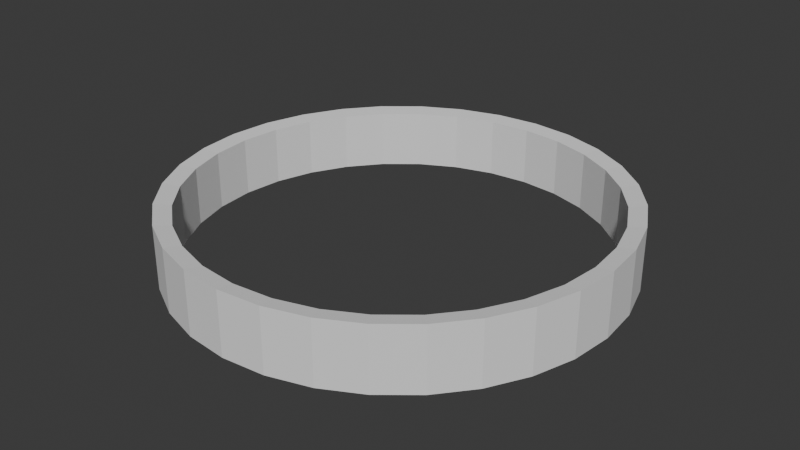 # Source: ring.blend  (saved by Blender 4.4.30; exported with 4.5.12 LTS)
import bpy
from mathutils import Matrix  # noqa: F401  (used for matrix-valued properties, if any)

bpy.ops.wm.read_factory_settings(use_empty=True)
scene = bpy.context.scene
scene.name = 'Scene'

# ---- collections
col_collection = bpy.data.collections.new('Collection'); scene.collection.children.link(col_collection)

# ---- world
world_world = bpy.data.worlds.new('World'); scene.world = world_world
world_world.use_nodes = True; world_world.node_tree.nodes.clear()
_N = world_world.node_tree.nodes; _L = world_world.node_tree.links
n0 = _N.new('ShaderNodeOutputWorld'); n0.name = 'World Output'; n0.location = (300, 300)
n1 = _N.new('ShaderNodeBackground'); n1.name = 'Background'; n1.location = (10, 300)
n1.inputs[0].default_value = (0.05088, 0.05088, 0.05088, 1.0)
_L.new(n1.outputs[0], n0.inputs[0])
n0.is_active_output = True
world_world.color = (0.05088, 0.05088, 0.05088)
world_world.sun_shadow_jitter_overblur = 0.0

# ---- meshes
me_x = bpy.data.meshes.new('円')
me_x.from_pydata([(0.0, 0.3543, -0.05055), (-0.06912, 0.3475, -0.05055), (-0.1356, 0.3273, -0.05055), (-0.1968, 0.2946, -0.05055), (-0.2505, 0.2505, -0.05055), (-0.2946, 0.1968, -0.05055), (-0.3273, 0.1356, -0.05055), (-0.3475, 0.06912, -0.05055), (-0.3543, -3.817e-09, -0.05055), (-0.3475, -0.06912, -0.05055), (-0.3273, -0.1356, -0.05055), (-0.2946, -0.1968, -0.05055), (-0.2505, -0.2505, -0.05055), (-0.1968, -0.2946, -0.05055), (-0.1356, -0.3273, -0.05055), (-0.06912, -0.3475, -0.05055), (0.0, -0.3543, -0.05055), (0.06912, -0.3475, -0.05055), (0.1356, -0.3273, -0.05055), (0.1968, -0.2946, -0.05055), (0.2505, -0.2505, -0.05055), (0.2946, -0.1968, -0.05055), (0.3273, -0.1356, -0.05055), (0.3475, -0.06912, -0.05055), (0.3543, -3.817e-09, -0.05055), (0.3475, 0.06912, -0.05055), (0.3273, 0.1356, -0.05055), (0.2946, 0.1968, -0.05055), (0.2505, 0.2505, -0.05055), (0.1968, 0.2946, -0.05055), (0.1356, 0.3273, -0.05055), (0.06912, 0.3475, -0.05055), (0.0, 0.3543, 0.05055), (-0.06912, 0.3475, 0.05055), (-0.1356, 0.3273, 0.05055), (-0.1968, 0.2946, 0.05055), (-0.2505, 0.2505, 0.05055), (-0.2946, 0.1968, 0.05055), (-0.3273, 0.1356, 0.05055), (-0.3475, 0.06912, 0.05055), (-0.3543, 3.817e-09, 0.05055), (-0.3475, -0.06912, 0.05055), (-0.3273, -0.1356, 0.05055), (-0.2946, -0.1968, 0.05055), (-0.2505, -0.2505, 0.05055), (-0.1968, -0.2946, 0.05055), (-0.1356, -0.3273, 0.05055), (-0.06912, -0.3475, 0.05055), (0.0, -0.3543, 0.05055), (0.06912, -0.3475, 0.05055), (0.1356, -0.3273, 0.05055), (0.1968, -0.2946, 0.05055), (0.2505, -0.2505, 0.05055), (0.2946, -0.1968, 0.05055), (0.3273, -0.1356, 0.05055), (0.3475, -0.06912, 0.05055), (0.3543, 3.817e-09, 0.05055), (0.3475, 0.06912, 0.05055), (0.3273, 0.1356, 0.05055), (0.2946, 0.1968, 0.05055), (0.2505, 0.2505, 0.05055), (0.1968, 0.2946, 0.05055), (0.1356, 0.3273, 0.05055), (0.06912, 0.3475, 0.05055), (-0.0748, 0.3761, -0.05471), (0.0, 0.3834, -0.05471), (-0.1467, 0.3542, -0.05471), (-0.213, 0.3188, -0.05471), (-0.2711, 0.2711, -0.05471), (-0.3188, 0.213, -0.05471), (-0.3542, 0.1467, -0.05471), (-0.3761, 0.0748, -0.05471), (-0.3834, -4.131e-09, -0.05471), (-0.3761, -0.0748, -0.05471), (-0.3542, -0.1467, -0.05471), (-0.3188, -0.213, -0.05471), (-0.2711, -0.2711, -0.05471), (-0.213, -0.3188, -0.05471), (-0.1467, -0.3542, -0.05471), (-0.0748, -0.3761, -0.05471), (0.0, -0.3834, -0.05471), (0.0748, -0.3761, -0.05471), (0.1467, -0.3542, -0.05471), (0.213, -0.3188, -0.05471), (0.2711, -0.2711, -0.05471), (0.3188, -0.213, -0.05471), (0.3542, -0.1467, -0.05471), (0.3761, -0.0748, -0.05471), (0.3834, -4.131e-09, -0.05471), (0.3761, 0.0748, -0.05471), (0.3542, 0.1467, -0.05471), (0.3188, 0.213, -0.05471), (0.2711, 0.2711, -0.05471), (0.213, 0.3188, -0.05471), (0.1467, 0.3542, -0.05471), (0.0748, 0.3761, -0.05471), (-0.0748, 0.3761, 0.05471), (0.0, 0.3834, 0.05471), (-0.1467, 0.3542, 0.05471), (-0.213, 0.3188, 0.05471), (-0.2711, 0.2711, 0.05471), (-0.3188, 0.213, 0.05471), (-0.3542, 0.1467, 0.05471), (-0.3761, 0.0748, 0.05471), (-0.3834, 4.131e-09, 0.05471), (-0.3761, -0.0748, 0.05471), (-0.3542, -0.1467, 0.05471), (-0.3188, -0.213, 0.05471), (-0.2711, -0.2711, 0.05471), (-0.213, -0.3188, 0.05471), (-0.1467, -0.3542, 0.05471), (-0.0748, -0.3761, 0.05471), (0.0, -0.3834, 0.05471), (0.0748, -0.3761, 0.05471), (0.1467, -0.3542, 0.05471), (0.213, -0.3188, 0.05471), (0.2711, -0.2711, 0.05471), (0.3188, -0.213, 0.05471), (0.3542, -0.1467, 0.05471), (0.3761, -0.0748, 0.05471), (0.3834, 4.131e-09, 0.05471), (0.3761, 0.0748, 0.05471), (0.3542, 0.1467, 0.05471), (0.3188, 0.213, 0.05471), (0.2711, 0.2711, 0.05471), (0.213, 0.3188, 0.05471), (0.1467, 0.3542, 0.05471), (0.0748, 0.3761, 0.05471)], [], [(45, 12, 13), (59, 26, 27), (46, 13, 14), (33, 0, 1), (60, 27, 28), (47, 14, 15), (34, 1, 2), (61, 28, 29), (48, 15, 16), (35, 2, 3), (62, 29, 30), (49, 16, 17), (36, 3, 4), (63, 30, 31), (50, 17, 18), (37, 4, 5), (32, 31, 0), (51, 18, 19), (38, 5, 6), (52, 19, 20), (39, 6, 7), (53, 20, 21), (40, 7, 8), (54, 21, 22), (41, 8, 9), (55, 22, 23), (42, 9, 10), (56, 23, 24), (43, 10, 11), (57, 24, 25), (44, 11, 12), (58, 25, 26), (76, 109, 77), (90, 123, 91), (77, 110, 78), (65, 96, 64), (91, 124, 92), (78, 111, 79), (64, 98, 66), (92, 125, 93), (79, 112, 80), (66, 99, 67), (93, 126, 94), (80, 113, 81), (67, 100, 68), (94, 127, 95), (81, 114, 82), (68, 101, 69), (95, 97, 65), (82, 115, 83), (69, 102, 70), (83, 116, 84), (70, 103, 71), (84, 117, 85), (71, 104, 72), (85, 118, 86), (72, 105, 73), (86, 119, 87), (73, 106, 74), (87, 120, 88), (74, 107, 75), (88, 121, 89), (75, 108, 76), (89, 122, 90), (39, 102, 38), (13, 76, 77), (39, 104, 103), (13, 78, 14), (41, 104, 40), (14, 79, 15), (42, 105, 41), (15, 80, 16), (42, 107, 106), (16, 81, 17), (43, 108, 107), (17, 82, 18), (45, 108, 44), (18, 83, 19), (46, 109, 45), (19, 84, 20), (47, 110, 46), (21, 84, 85), (47, 112, 111), (21, 86, 22), (49, 112, 48), (22, 87, 23), (50, 113, 49), (23, 88, 24), (50, 115, 114), (24, 89, 25), (51, 116, 115), (25, 90, 26), (53, 116, 52), (26, 91, 27), (0, 64, 1), (54, 117, 53), (27, 92, 28), (1, 66, 2), (55, 118, 54), (29, 92, 93), (2, 67, 3), (55, 120, 119), (29, 94, 30), (3, 68, 4), (57, 120, 56), (30, 95, 31), (5, 68, 69), (58, 121, 57), (31, 65, 0), (5, 70, 6), (58, 123, 122), (33, 97, 32), (6, 71, 7), (59, 124, 123), (34, 96, 33), (7, 72, 8), (61, 124, 60), (34, 99, 98), (8, 73, 9), (62, 125, 61), (35, 100, 99), (9, 74, 10), (63, 126, 62), (37, 100, 36), (10, 75, 11), (63, 97, 127), (38, 101, 37), (11, 76, 12), (45, 44, 12), (59, 58, 26), (46, 45, 13), (33, 32, 0), (60, 59, 27), (47, 46, 14), (34, 33, 1), (61, 60, 28), (48, 47, 15), (35, 34, 2), (62, 61, 29), (49, 48, 16), (36, 35, 3), (63, 62, 30), (50, 49, 17), (37, 36, 4), (32, 63, 31), (51, 50, 18), (38, 37, 5), (52, 51, 19), (39, 38, 6), (53, 52, 20), (40, 39, 7), (54, 53, 21), (41, 40, 8), (55, 54, 22), (42, 41, 9), (56, 55, 23), (43, 42, 10), (57, 56, 24), (44, 43, 11), (58, 57, 25), (76, 108, 109), (90, 122, 123), (77, 109, 110), (65, 97, 96), (91, 123, 124), (78, 110, 111), (64, 96, 98), (92, 124, 125), (79, 111, 112), (66, 98, 99), (93, 125, 126), (80, 112, 113), (67, 99, 100), (94, 126, 127), (81, 113, 114), (68, 100, 101), (95, 127, 97), (82, 114, 115), (69, 101, 102), (83, 115, 116), (70, 102, 103), (84, 116, 117), (71, 103, 104), (85, 117, 118), (72, 104, 105), (86, 118, 119), (73, 105, 106), (87, 119, 120), (74, 106, 107), (88, 120, 121), (75, 107, 108), (89, 121, 122), (39, 103, 102), (13, 12, 76), (39, 40, 104), (13, 77, 78), (41, 105, 104), (14, 78, 79), (42, 106, 105), (15, 79, 80), (42, 43, 107), (16, 80, 81), (43, 44, 108), (17, 81, 82), (45, 109, 108), (18, 82, 83), (46, 110, 109), (19, 83, 84), (47, 111, 110), (21, 20, 84), (47, 48, 112), (21, 85, 86), (49, 113, 112), (22, 86, 87), (50, 114, 113), (23, 87, 88), (50, 51, 115), (24, 88, 89), (51, 52, 116), (25, 89, 90), (53, 117, 116), (26, 90, 91), (0, 65, 64), (54, 118, 117), (27, 91, 92), (1, 64, 66), (55, 119, 118), (29, 28, 92), (2, 66, 67), (55, 56, 120), (29, 93, 94), (3, 67, 68), (57, 121, 120), (30, 94, 95), (5, 4, 68), (58, 122, 121), (31, 95, 65), (5, 69, 70), (58, 59, 123), (33, 96, 97), (6, 70, 71), (59, 60, 124), (34, 98, 96), (7, 71, 72), (61, 125, 124), (34, 35, 99), (8, 72, 73), (62, 126, 125), (35, 36, 100), (9, 73, 74), (63, 127, 126), (37, 101, 100), (10, 74, 75), (63, 32, 97), (38, 102, 101), (11, 75, 76)])
me_x.polygons.foreach_set('use_smooth', [True] * 256)
_k = set([(0, 1), (0, 31), (0, 32), (0, 65), (1, 2), (1, 33), (1, 64), (2, 3), (2, 34), (2, 66), (3, 4), (3, 35), (3, 67), (4, 5), (4, 36), (4, 68), (5, 6), (5, 37), (5, 69), (6, 7), (6, 38), (6, 70), (7, 8), (7, 39), (7, 71), (8, 9), (8, 40), (8, 72), (9, 10), (9, 41), (9, 73), (10, 11), (10, 42), (10, 74), (11, 12), (11, 43), (11, 75), (12, 13), (12, 44), (12, 76), (13, 14), (13, 45), (13, 77), (14, 15), (14, 46), (14, 78), (15, 16), (15, 47), (15, 79), (16, 17), (16, 48), (16, 80), (17, 18), (17, 49), (17, 81), (18, 19), (18, 50), (18, 82), (19, 20), (19, 51), (19, 83), (20, 21), (20, 52), (20, 84), (21, 22), (21, 53), (21, 85), (22, 23), (22, 54), (22, 86), (23, 24), (23, 55), (23, 87), (24, 25), (24, 56), (24, 88), (25, 26), (25, 57), (25, 89), (26, 27), (26, 58), (26, 90), (27, 28), (27, 59), (27, 91), (28, 29), (28, 60), (28, 92), (29, 30), (29, 61), (29, 93), (30, 31), (30, 62), (30, 94), (31, 63), (31, 95), (32, 33), (32, 63), (32, 97), (33, 34), (33, 96), (34, 35), (34, 98), (35, 36), (35, 99), (36, 37), (36, 100), (37, 38), (37, 101), (38, 39), (38, 102), (39, 40), (39, 103), (40, 41), (40, 104), (41, 42), (41, 105), (42, 43), (42, 106), (43, 44), (43, 107), (44, 45), (44, 108), (45, 46), (45, 109), (46, 47), (46, 110), (47, 48), (47, 111), (48, 49), (48, 112), (49, 50), (49, 113), (50, 51), (50, 114), (51, 52), (51, 115), (52, 53), (52, 116), (53, 54), (53, 117), (54, 55), (54, 118), (55, 56), (55, 119), (56, 57), (56, 120), (57, 58), (57, 121), (58, 59), (58, 122), (59, 60), (59, 123), (60, 61), (60, 124), (61, 62), (61, 125), (62, 63), (62, 126), (63, 127), (64, 65), (64, 66), (64, 96), (65, 95), (65, 97), (66, 67), (66, 98), (67, 68), (67, 99), (68, 69), (68, 100), (69, 70), (69, 101), (70, 71), (70, 102), (71, 72), (71, 103), (72, 73), (72, 104), (73, 74), (73, 105), (74, 75), (74, 106), (75, 76), (75, 107), (76, 77), (76, 108), (77, 78), (77, 109), (78, 79), (78, 110), (79, 80), (79, 111), (80, 81), (80, 112), (81, 82), (81, 113), (82, 83), (82, 114), (83, 84), (83, 115), (84, 85), (84, 116), (85, 86), (85, 117), (86, 87), (86, 118), (87, 88), (87, 119), (88, 89), (88, 120), (89, 90), (89, 121), (90, 91), (90, 122), (91, 92), (91, 123), (92, 93), (92, 124), (93, 94), (93, 125), (94, 95), (94, 126), (95, 127), (96, 97), (96, 98), (97, 127), (98, 99), (99, 100), (100, 101), (101, 102), (102, 103), (103, 104), (104, 105), (105, 106), (106, 107), (107, 108), (108, 109), (109, 110), (110, 111), (111, 112), (112, 113), (113, 114), (114, 115), (115, 116), (116, 117), (117, 118), (118, 119), (119, 120), (120, 121), (121, 122), (122, 123), (123, 124), (124, 125), (125, 126), (126, 127)])
me_x.attributes.new('sharp_edge', 'BOOLEAN', 'EDGE').data.foreach_set('value', [ (min(e.vertices), max(e.vertices)) in _k for e in me_x.edges])
_uv = me_x.uv_layers.new(name='UVMap')
_uv.uv.foreach_set('vector', [0.0, 0.0, 0.0, 0.0, 0.0, 0.0, 0.0, 0.0, 0.0, 0.0, 0.0, 0.0, 0.0, 0.0, 0.0, 0.0, 0.0, 0.0, 0.0, 0.0, 0.0, 0.0, 0.0, 0.0, 0.0, 0.0, 0.0, 0.0, 0.0, 0.0, 0.0, 0.0, 0.0, 0.0, 0.0, 0.0, 0.0, 0.0, 0.0, 0.0, 0.0, 0.0, 0.0, 0.0, 0.0, 0.0, 0.0, 0.0, 0.0, 0.0, 0.0, 0.0, 0.0, 0.0, 0.0, 0.0, 0.0, 0.0, 0.0, 0.0, 0.0, 0.0, 0.0, 0.0, 0.0, 0.0, 0.0, 0.0, 0.0, 0.0, 0.0, 0.0, 0.0, 0.0, 0.0, 0.0, 0.0, 0.0, 0.0, 0.0, 0.0, 0.0, 0.0, 0.0, 0.0, 0.0, 0.0, 0.0, 0.0, 0.0, 0.0, 0.0, 0.0, 0.0, 0.0, 0.0, 0.0, 0.0, 0.0, 0.0, 0.0, 0.0, 0.0, 0.0, 0.0, 0.0, 0.0, 0.0, 0.0, 0.0, 0.0, 0.0, 0.0, 0.0, 0.0, 0.0, 0.0, 0.0, 0.0, 0.0, 0.0, 0.0, 0.0, 0.0, 0.0, 0.0, 0.0, 0.0, 0.0, 0.0, 0.0, 0.0, 0.0, 0.0, 0.0, 0.0, 0.0, 0.0, 0.0, 0.0, 0.0, 0.0, 0.0, 0.0, 0.0, 0.0, 0.0, 0.0, 0.0, 0.0, 0.0, 0.0, 0.0, 0.0, 0.0, 0.0, 0.0, 0.0, 0.0, 0.0, 0.0, 0.0, 0.0, 0.0, 0.0, 0.0, 0.0, 0.0, 0.0, 0.0, 0.0, 0.0, 0.0, 0.0, 0.0, 0.0, 0.0, 0.0, 0.0, 0.0, 0.0, 0.0, 0.0, 0.0, 0.0, 0.0, 0.0, 0.0, 0.0, 0.0, 0.0, 0.0, 0.0, 0.0, 0.0, 0.0, 0.0, 0.0, 0.0, 0.0, 0.0, 0.0, 0.0, 0.0, 0.0, 0.0, 0.0, 0.0, 0.0, 0.0, 0.0, 0.0, 0.0, 0.0, 0.0, 0.0, 0.0, 0.0, 0.0, 0.0, 0.0, 0.0, 0.0, 0.0, 0.0, 0.0, 0.0, 0.0, 0.0, 0.0, 0.0, 0.0, 0.0, 0.0, 0.0, 0.0, 0.0, 0.0, 0.0, 0.0, 0.0, 0.0, 0.0, 0.0, 0.0, 0.0, 0.0, 0.0, 0.0, 0.0, 0.0, 0.0, 0.0, 0.0, 0.0, 0.0, 0.0, 0.0, 0.0, 0.0, 0.0, 0.0, 0.0, 0.0, 0.0, 0.0, 0.0, 0.0, 0.0, 0.0, 0.0, 0.0, 0.0, 0.0, 0.0, 0.0, 0.0, 0.0, 0.0, 0.0, 0.0, 0.0, 0.0, 0.0, 0.0, 0.0, 0.0, 0.0, 0.0, 0.0, 0.0, 0.0, 0.0, 0.0, 0.0, 0.0, 0.0, 0.0, 0.0, 0.0, 0.0, 0.0, 0.0, 0.0, 0.0, 0.0, 0.0, 0.0, 0.0, 0.0, 0.0, 0.0, 0.0, 0.0, 0.0, 0.0, 0.0, 0.0, 0.0, 0.0, 0.0, 0.0, 0.0, 0.0, 0.0, 0.0, 0.0, 0.0, 0.0, 0.0, 0.0, 0.0, 0.0, 0.0, 0.0, 0.0, 0.0, 0.0, 0.0, 0.0, 0.0, 0.0, 0.0, 0.0, 0.0, 0.0, 0.0, 0.0, 0.0, 0.0, 0.0, 0.0, 0.0, 0.0, 0.0, 0.0, 0.0, 0.0, 0.0, 0.0, 0.0, 0.0, 0.0, 0.0, 0.0, 0.0, 0.0, 0.0, 0.0, 0.0, 0.0, 0.0, 0.0, 0.0, 0.0, 0.0, 0.0, 0.0, 0.0, 0.0, 0.0, 0.0, 0.0, 0.0, 0.0, 0.0, 0.0, 0.0, 0.0, 0.0, 0.0, 0.0, 0.0, 0.0, 0.0, 0.0, 0.0, 0.0, 0.0, 0.0, 0.0, 0.0, 0.0, 0.0, 0.0, 0.0, 0.0, 0.0, 0.0, 0.0, 0.0, 0.0, 0.0, 0.0, 0.0, 0.0, 0.0, 0.0, 0.0, 0.0, 0.0, 0.0, 0.0, 0.0, 0.0, 0.0, 0.0, 0.0, 0.0, 0.0, 0.0, 0.0, 0.0, 0.0, 0.0, 0.0, 0.0, 0.0, 0.0, 0.0, 0.0, 0.0, 0.0, 0.0, 0.0, 0.0, 0.0, 0.0, 0.0, 0.0, 0.0, 0.0, 0.0, 0.0, 0.0, 0.0, 0.0, 0.0, 0.0, 0.0, 0.0, 0.0, 0.0, 0.0, 0.0, 0.0, 0.0, 0.0, 0.0, 0.0, 0.0, 0.0, 0.0, 0.0, 0.0, 0.0, 0.0, 0.0, 0.0, 0.0, 0.0, 0.0, 0.0, 0.0, 0.0, 0.0, 0.0, 0.0, 0.0, 0.0, 0.0, 0.0, 0.0, 0.0, 0.0, 0.0, 0.0, 0.0, 0.0, 0.0, 0.0, 0.0, 0.0, 0.0, 0.0, 0.0, 0.0, 0.0, 0.0, 0.0, 0.0, 0.0, 0.0, 0.0, 0.0, 0.0, 0.0, 0.0, 0.0, 0.0, 0.0, 0.0, 0.0, 0.0, 0.0, 0.0, 0.0, 0.0, 0.0, 0.0, 0.0, 0.0, 0.0, 0.0, 0.0, 0.0, 0.0, 0.0, 0.0, 0.0, 0.0, 0.0, 0.0, 0.0, 0.0, 0.0, 0.0, 0.0, 0.0, 0.0, 0.0, 0.0, 0.0, 0.0, 0.0, 0.0, 0.0, 0.0, 0.0, 0.0, 0.0, 0.0, 0.0, 0.0, 0.0, 0.0, 0.0, 0.0, 0.0, 0.0, 0.0, 0.0, 0.0, 0.0, 0.0, 0.0, 0.0, 0.0, 0.0, 0.0, 0.0, 0.0, 0.0, 0.0, 0.0, 0.0, 0.0, 0.0, 0.0, 0.0, 0.0, 0.0, 0.0, 0.0, 0.0, 0.0, 0.0, 0.0, 0.0, 0.0, 0.0, 0.0, 0.0, 0.0, 0.0, 0.0, 0.0, 0.0, 0.0, 0.0, 0.0, 0.0, 0.0, 0.0, 0.0, 0.0, 0.0, 0.0, 0.0, 0.0, 0.0, 0.0, 0.0, 0.0, 0.0, 0.0, 0.0, 0.0, 0.0, 0.0, 0.0, 0.0, 0.0, 0.0, 0.0, 0.0, 0.0, 0.0, 0.0, 0.0, 0.0, 0.0, 0.0, 0.0, 0.0, 0.0, 0.0, 0.0, 0.0, 0.0, 0.0, 0.0, 0.0, 0.0, 0.0, 0.0, 0.0, 0.0, 0.0, 0.0, 0.0, 0.0, 0.0, 0.0, 0.0, 0.0, 0.0, 0.0, 0.0, 0.0, 0.0, 0.0, 0.0, 0.0, 0.0, 0.0, 0.0, 0.0, 0.0, 0.0, 0.0, 0.0, 0.0, 0.0, 0.0, 0.0, 0.0, 0.0, 0.0, 0.0, 0.0, 0.0, 0.0, 0.0, 0.0, 0.0, 0.0, 0.0, 0.0, 0.0, 0.0, 0.0, 0.0, 0.0, 0.0, 0.0, 0.0, 0.0, 0.0, 0.0, 0.0, 0.0, 0.0, 0.0, 0.0, 0.0, 0.0, 0.0, 0.0, 0.0, 0.0, 0.0, 0.0, 0.0, 0.0, 0.0, 0.0, 0.0, 0.0, 0.0, 0.0, 0.0, 0.0, 0.0, 0.0, 0.0, 0.0, 0.0, 0.0, 0.0, 0.0, 0.0, 0.0, 0.0, 0.0, 0.0, 0.0, 0.0, 0.0, 0.0, 0.0, 0.0, 0.0, 0.0, 0.0, 0.0, 0.0, 0.0, 0.0, 0.0, 0.0, 0.0, 0.0, 0.0, 0.0, 0.0, 0.0, 0.0, 0.0, 0.0, 0.0, 0.0, 0.0, 0.0, 0.0, 0.0, 0.0, 0.0, 0.0, 0.0, 0.0, 0.0, 0.0, 0.0, 0.0, 0.0, 0.0, 0.0, 0.0, 0.0, 0.0, 0.0, 0.0, 0.0, 0.0, 0.0, 0.0, 0.0, 0.0, 0.0, 0.0, 0.0, 0.0, 0.0, 0.0, 0.0, 0.0, 0.0, 0.0, 0.0, 0.0, 0.0, 0.0, 0.0, 0.0, 0.0, 0.0, 0.0, 0.0, 0.0, 0.0, 0.0, 0.0, 0.0, 0.0, 0.0, 0.0, 0.0, 0.0, 0.0, 0.0, 0.0, 0.0, 0.0, 0.0, 0.0, 0.0, 0.0, 0.0, 0.0, 0.0, 0.0, 0.0, 0.0, 0.0, 0.0, 0.0, 0.0, 0.0, 0.0, 0.0, 0.0, 0.0, 0.0, 0.0, 0.0, 0.0, 0.0, 0.0, 0.0, 0.0, 0.0, 0.0, 0.0, 0.0, 0.0, 0.0, 0.0, 0.0, 0.0, 0.0, 0.0, 0.0, 0.0, 0.0, 0.0, 0.0, 0.0, 0.0, 0.0, 0.0, 0.0, 0.0, 0.0, 0.0, 0.0, 0.0, 0.0, 0.0, 0.0, 0.0, 0.0, 0.0, 0.0, 0.0, 0.0, 0.0, 0.0, 0.0, 0.0, 0.0, 0.0, 0.0, 0.0, 0.0, 0.0, 0.0, 0.0, 0.0, 0.0, 0.0, 0.0, 0.0, 0.0, 0.0, 0.0, 0.0, 0.0, 0.0, 0.0, 0.0, 0.0, 0.0, 0.0, 0.0, 0.0, 0.0, 0.0, 0.0, 0.0, 0.0, 0.0, 0.0, 0.0, 0.0, 0.0, 0.0, 0.0, 0.0, 0.0, 0.0, 0.0, 0.0, 0.0, 0.0, 0.0, 0.0, 0.0, 0.0, 0.0, 0.0, 0.0, 0.0, 0.0, 0.0, 0.0, 0.0, 0.0, 0.0, 0.0, 0.0, 0.0, 0.0, 0.0, 0.0, 0.0, 0.0, 0.0, 0.0, 0.0, 0.0, 0.0, 0.0, 0.0, 0.0, 0.0, 0.0, 0.0, 0.0, 0.0, 0.0, 0.0, 0.0, 0.0, 0.0, 0.0, 0.0, 0.0, 0.0, 0.0, 0.0, 0.0, 0.0, 0.0, 0.0, 0.0, 0.0, 0.0, 0.0, 0.0, 0.0, 0.0, 0.0, 0.0, 0.0, 0.0, 0.0, 0.0, 0.0, 0.0, 0.0, 0.0, 0.0, 0.0, 0.0, 0.0, 0.0, 0.0, 0.0, 0.0, 0.0, 0.0, 0.0, 0.0, 0.0, 0.0, 0.0, 0.0, 0.0, 0.0, 0.0, 0.0, 0.0, 0.0, 0.0, 0.0, 0.0, 0.0, 0.0, 0.0, 0.0, 0.0, 0.0, 0.0, 0.0, 0.0, 0.0, 0.0, 0.0, 0.0, 0.0, 0.0, 0.0, 0.0, 0.0, 0.0, 0.0, 0.0, 0.0, 0.0, 0.0, 0.0, 0.0, 0.0, 0.0, 0.0, 0.0, 0.0, 0.0, 0.0, 0.0, 0.0, 0.0, 0.0, 0.0, 0.0, 0.0, 0.0, 0.0, 0.0, 0.0, 0.0, 0.0, 0.0, 0.0, 0.0, 0.0, 0.0, 0.0, 0.0, 0.0, 0.0, 0.0, 0.0, 0.0, 0.0, 0.0, 0.0, 0.0, 0.0, 0.0, 0.0, 0.0, 0.0, 0.0, 0.0, 0.0, 0.0, 0.0, 0.0, 0.0, 0.0, 0.0, 0.0, 0.0, 0.0, 0.0, 0.0, 0.0, 0.0, 0.0, 0.0, 0.0, 0.0, 0.0, 0.0, 0.0, 0.0, 0.0, 0.0, 0.0, 0.0, 0.0, 0.0, 0.0, 0.0, 0.0, 0.0, 0.0, 0.0, 0.0, 0.0, 0.0, 0.0, 0.0, 0.0, 0.0, 0.0, 0.0, 0.0, 0.0, 0.0, 0.0, 0.0, 0.0, 0.0, 0.0, 0.0, 0.0, 0.0, 0.0, 0.0, 0.0, 0.0, 0.0, 0.0, 0.0, 0.0, 0.0, 0.0, 0.0, 0.0, 0.0, 0.0, 0.0, 0.0, 0.0, 0.0, 0.0, 0.0, 0.0, 0.0, 0.0, 0.0, 0.0, 0.0, 0.0, 0.0, 0.0, 0.0, 0.0, 0.0, 0.0, 0.0, 0.0, 0.0, 0.0, 0.0, 0.0, 0.0, 0.0, 0.0, 0.0, 0.0, 0.0, 0.0, 0.0, 0.0, 0.0, 0.0, 0.0, 0.0, 0.0, 0.0, 0.0, 0.0, 0.0, 0.0, 0.0, 0.0, 0.0, 0.0, 0.0, 0.0, 0.0, 0.0, 0.0, 0.0, 0.0, 0.0, 0.0, 0.0, 0.0, 0.0, 0.0, 0.0, 0.0, 0.0, 0.0, 0.0, 0.0, 0.0, 0.0, 0.0, 0.0, 0.0, 0.0, 0.0, 0.0, 0.0, 0.0, 0.0, 0.0, 0.0, 0.0, 0.0, 0.0, 0.0, 0.0, 0.0, 0.0, 0.0, 0.0, 0.0, 0.0, 0.0, 0.0, 0.0, 0.0, 0.0, 0.0, 0.0, 0.0, 0.0, 0.0, 0.0, 0.0, 0.0, 0.0, 0.0, 0.0, 0.0, 0.0, 0.0, 0.0, 0.0, 0.0, 0.0, 0.0, 0.0, 0.0, 0.0, 0.0, 0.0, 0.0, 0.0, 0.0, 0.0, 0.0, 0.0, 0.0, 0.0, 0.0, 0.0, 0.0, 0.0, 0.0, 0.0, 0.0, 0.0, 0.0, 0.0, 0.0, 0.0, 0.0, 0.0, 0.0, 0.0, 0.0, 0.0, 0.0, 0.0, 0.0, 0.0, 0.0, 0.0, 0.0, 0.0, 0.0, 0.0, 0.0, 0.0, 0.0, 0.0, 0.0, 0.0, 0.0, 0.0, 0.0, 0.0, 0.0, 0.0, 0.0, 0.0, 0.0, 0.0, 0.0, 0.0, 0.0, 0.0, 0.0, 0.0, 0.0, 0.0, 0.0, 0.0, 0.0, 0.0, 0.0, 0.0, 0.0, 0.0, 0.0, 0.0, 0.0, 0.0, 0.0, 0.0, 0.0, 0.0, 0.0, 0.0, 0.0, 0.0, 0.0, 0.0, 0.0, 0.0, 0.0, 0.0, 0.0, 0.0, 0.0, 0.0, 0.0, 0.0, 0.0, 0.0, 0.0, 0.0, 0.0, 0.0, 0.0, 0.0, 0.0, 0.0, 0.0, 0.0, 0.0, 0.0, 0.0, 0.0, 0.0, 0.0, 0.0, 0.0, 0.0, 0.0, 0.0, 0.0, 0.0, 0.0, 0.0, 0.0, 0.0, 0.0, 0.0, 0.0, 0.0, 0.0, 0.0, 0.0, 0.0, 0.0, 0.0, 0.0, 0.0, 0.0, 0.0, 0.0, 0.0, 0.0, 0.0, 0.0, 0.0, 0.0, 0.0, 0.0, 0.0, 0.0, 0.0, 0.0, 0.0, 0.0, 0.0, 0.0, 0.0, 0.0, 0.0, 0.0, 0.0, 0.0, 0.0, 0.0, 0.0, 0.0, 0.0, 0.0, 0.0, 0.0, 0.0, 0.0, 0.0, 0.0, 0.0, 0.0, 0.0, 0.0, 0.0, 0.0, 0.0, 0.0, 0.0, 0.0, 0.0, 0.0, 0.0, 0.0, 0.0, 0.0, 0.0, 0.0, 0.0, 0.0, 0.0, 0.0, 0.0, 0.0, 0.0, 0.0, 0.0, 0.0, 0.0, 0.0, 0.0, 0.0, 0.0, 0.0, 0.0, 0.0, 0.0, 0.0, 0.0, 0.0, 0.0, 0.0, 0.0, 0.0, 0.0, 0.0, 0.0, 0.0, 0.0, 0.0, 0.0, 0.0, 0.0, 0.0, 0.0, 0.0, 0.0, 0.0, 0.0, 0.0, 0.0, 0.0, 0.0, 0.0, 0.0, 0.0, 0.0, 0.0, 0.0, 0.0, 0.0, 0.0])
me_x.update()
me_x.normals_split_custom_set([tuple(v) for v in zip(*[iter([-0.6344, -0.773, 0.0, -0.6344, -0.773, 0.0, -0.6344, -0.773, 0.0, 0.8819, 0.4714, 0.0, 0.8819, 0.4714, 0.0, 0.8819, 0.4714, 0.0, -0.4714, -0.8819, 0.0, -0.4714, -0.8819, 0.0, -0.4714, -0.8819, 0.0, -0.09803, 0.9952, 0.0, -0.09803, 0.9952, 0.0, -0.09803, 0.9952, 0.0, 0.773, 0.6344, 0.0, 0.773, 0.6344, 0.0, 0.773, 0.6344, 0.0, -0.2903, -0.9569, 0.0, -0.2903, -0.9569, 0.0, -0.2903, -0.9569, 0.0, -0.2903, 0.9569, 0.0, -0.2903, 0.9569, 0.0, -0.2903, 0.9569, 0.0, 0.6344, 0.773, 0.0, 0.6344, 0.773, 0.0, 0.6344, 0.773, 0.0, -0.09803, -0.9952, 0.0, -0.09803, -0.9952, 0.0, -0.09803, -0.9952, 0.0, -0.4714, 0.8819, 0.0, -0.4714, 0.8819, 0.0, -0.4714, 0.8819, 0.0, 0.4714, 0.8819, 0.0, 0.4714, 0.8819, 0.0, 0.4714, 0.8819, 0.0, 0.09803, -0.9952, 0.0, 0.09803, -0.9952, 0.0, 0.09803, -0.9952, 0.0, -0.6344, 0.773, 0.0, -0.6344, 0.773, 0.0, -0.6344, 0.773, 0.0, 0.2903, 0.9569, 0.0, 0.2903, 0.9569, 0.0, 0.2903, 0.9569, 0.0, 0.2903, -0.9569, 0.0, 0.2903, -0.9569, 0.0, 0.2903, -0.9569, 0.0, -0.773, 0.6344, 0.0, -0.773, 0.6344, 0.0, -0.773, 0.6344, 0.0, 0.09803, 0.9952, 0.0, 0.09803, 0.9952, 0.0, 0.09803, 0.9952, 0.0, 0.4714, -0.8819, 0.0, 0.4714, -0.8819, 0.0, 0.4714, -0.8819, 0.0, -0.8819, 0.4714, 0.0, -0.8819, 0.4714, 0.0, -0.8819, 0.4714, 0.0, 0.6344, -0.773, 0.0, 0.6344, -0.773, 0.0, 0.6344, -0.773, 0.0, -0.9569, 0.2903, 0.0, -0.9569, 0.2903, 0.0, -0.9569, 0.2903, 0.0, 0.773, -0.6344, 0.0, 0.773, -0.6344, 0.0, 0.773, -0.6344, 0.0, -0.9952, 0.09803, -1.402e-08, -0.9952, 0.09803, -1.499e-08, -0.9952, 0.09803, -1.658e-08, 0.8819, -0.4714, 0.0, 0.8819, -0.4714, 0.0, 0.8819, -0.4714, 0.0, -0.9952, -0.09802, 1.499e-08, -0.9952, -0.09802, 1.402e-08, -0.9952, -0.09802, 1.243e-08, 0.9569, -0.2903, 0.0, 0.9569, -0.2903, 0.0, 0.9569, -0.2903, 0.0, -0.9569, -0.2903, 0.0, -0.9569, -0.2903, 0.0, -0.9569, -0.2903, 0.0, 0.9952, -0.09802, 1.499e-08, 0.9952, -0.09803, 1.402e-08, 0.9952, -0.09803, 1.243e-08, -0.8819, -0.4714, 0.0, -0.8819, -0.4714, 0.0, -0.8819, -0.4714, 0.0, 0.9952, 0.09803, -1.402e-08, 0.9952, 0.09803, -1.499e-08, 0.9952, 0.09802, -1.658e-08, -0.773, -0.6344, 0.0, -0.773, -0.6344, 0.0, -0.773, -0.6344, 0.0, 0.9569, 0.2903, 0.0, 0.9569, 0.2903, 0.0, 0.9569, 0.2903, 0.0, 0.6344, 0.773, 0.0, 0.6344, 0.773, 0.0, 0.6344, 0.773, 0.0, -0.8819, -0.4714, 0.0, -0.8819, -0.4714, 0.0, -0.8819, -0.4714, 0.0, 0.4714, 0.8819, 0.0, 0.4714, 0.8819, 0.0, 0.4714, 0.8819, 0.0, 0.09802, -0.9952, 0.0, 0.09802, -0.9952, 0.0, 0.09802, -0.9952, 0.0, -0.773, -0.6344, 0.0, -0.773, -0.6344, 0.0, -0.773, -0.6344, 0.0, 0.2903, 0.9569, 0.0, 0.2903, 0.9569, 0.0, 0.2903, 0.9569, 0.0, 0.2903, -0.9569, 0.0, 0.2903, -0.9569, 0.0, 0.2903, -0.9569, 0.0, -0.6344, -0.773, 0.0, -0.6344, -0.773, 0.0, -0.6344, -0.773, 0.0, 0.09802, 0.9952, 0.0, 0.09802, 0.9952, 0.0, 0.09802, 0.9952, 0.0, 0.4714, -0.8819, 0.0, 0.4714, -0.8819, 0.0, 0.4714, -0.8819, 0.0, -0.4714, -0.8819, 0.0, -0.4714, -0.8819, 0.0, -0.4714, -0.8819, 0.0, -0.09802, 0.9952, 0.0, -0.09802, 0.9952, 0.0, -0.09802, 0.9952, 0.0, 0.6344, -0.773, 0.0, 0.6344, -0.773, 0.0, 0.6344, -0.773, 0.0, -0.2903, -0.9569, 0.0, -0.2903, -0.9569, 0.0, -0.2903, -0.9569, 0.0, -0.2903, 0.9569, 0.0, -0.2903, 0.9569, 0.0, -0.2903, 0.9569, 0.0, 0.773, -0.6344, 0.0, 0.773, -0.6344, 0.0, 0.773, -0.6344, 0.0, -0.09802, -0.9952, 0.0, -0.09802, -0.9952, 0.0, -0.09802, -0.9952, 0.0, -0.4714, 0.8819, 0.0, -0.4714, 0.8819, 0.0, -0.4714, 0.8819, 0.0, 0.8819, -0.4714, 0.0, 0.8819, -0.4714, 0.0, 0.8819, -0.4714, 0.0, -0.6344, 0.773, 0.0, -0.6344, 0.773, 0.0, -0.6344, 0.773, 0.0, 0.9569, -0.2903, 3.492e-08, 0.9569, -0.2903, 2.169e-08, 0.9569, -0.2903, 5.662e-08, -0.773, 0.6344, 0.0, -0.773, 0.6344, 0.0, -0.773, 0.6344, 0.0, 0.9952, -0.09802, 1.415e-08, 0.9952, -0.09802, 1.415e-08, 0.9952, -0.09802, 1.415e-08, -0.8819, 0.4714, 0.0, -0.8819, 0.4714, 0.0, -0.8819, 0.4714, 0.0, 0.9952, 0.09802, -1.415e-08, 0.9952, 0.09802, -1.415e-08, 0.9952, 0.09802, -1.415e-08, -0.9569, 0.2903, -3.492e-08, -0.9569, 0.2903, -2.169e-08, -0.9569, 0.2903, -5.662e-08, 0.9569, 0.2903, -2.169e-08, 0.9569, 0.2903, -3.492e-08, 0.9569, 0.2903, 0.0, -0.9952, 0.09802, -1.415e-08, -0.9952, 0.09802, -1.415e-08, -0.9952, 0.09802, -1.415e-08, 0.8819, 0.4714, 0.0, 0.8819, 0.4714, 0.0, 0.8819, 0.4714, 0.0, -0.9952, -0.09802, 1.415e-08, -0.9952, -0.09802, 1.415e-08, -0.9952, -0.09802, 1.415e-08, 0.773, 0.6344, 0.0, 0.773, 0.6344, 0.0, 0.773, 0.6344, 0.0, -0.9569, -0.2903, 2.169e-08, -0.9569, -0.2903, 3.492e-08, -0.9569, -0.2903, 0.0, -0.1358, 0.04119, -0.9899, -0.1358, 0.04119, -0.9899, -0.1358, 0.04119, -0.9899, -0.09005, -0.1097, 0.9899, -0.09004, -0.1097, 0.9899, -0.09005, -0.1097, 0.9899, -0.1412, 0.01391, -0.9899, -0.1412, 0.01391, -0.9899, -0.1412, 0.01391, -0.9899, -0.06691, -0.1252, 0.9899, -0.06691, -0.1252, 0.9899, -0.06691, -0.1252, 0.9899, -0.1412, -0.01391, -0.9899, -0.1412, -0.01391, -0.9899, -0.1412, -0.01391, -0.9899, -0.0412, -0.1358, 0.9899, -0.0412, -0.1358, 0.9899, -0.0412, -0.1358, 0.9899, -0.1358, -0.04119, -0.9899, -0.1358, -0.04119, -0.9899, -0.1358, -0.04119, -0.9899, -0.01391, -0.1412, 0.9899, -0.01391, -0.1413, 0.9899, -0.01391, -0.1413, 0.9899, -0.1251, -0.06689, -0.9899, -0.1251, -0.06689, -0.9899, -0.1251, -0.06689, -0.9899, 0.01391, -0.1413, 0.9899, 0.01391, -0.1413, 0.9899, 0.01391, -0.1412, 0.9899, -0.1097, -0.09002, -0.9899, -0.1097, -0.09002, -0.9899, -0.1097, -0.09002, -0.9899, 0.0412, -0.1358, 0.9899, 0.0412, -0.1358, 0.9899, 0.0412, -0.1358, 0.9899, -0.09002, -0.1097, -0.9899, -0.09002, -0.1097, -0.9899, -0.09002, -0.1097, -0.9899, 0.06691, -0.1252, 0.9899, 0.06691, -0.1252, 0.9899, 0.06691, -0.1252, 0.9899, -0.06689, -0.1251, -0.9899, -0.06689, -0.1251, -0.9899, -0.06689, -0.1251, -0.9899, 0.09005, -0.1097, 0.9899, 0.09004, -0.1097, 0.9899, 0.09004, -0.1097, 0.9899, -0.04119, -0.1358, -0.9899, -0.04119, -0.1358, -0.9899, -0.04119, -0.1358, -0.9899, 0.1097, -0.09005, 0.9899, 0.1097, -0.09004, 0.9899, 0.1097, -0.09005, 0.9899, -0.01391, -0.1412, -0.9899, -0.01391, -0.1412, -0.9899, -0.01391, -0.1412, -0.9899, 0.1252, -0.06691, 0.9899, 0.1252, -0.06691, 0.9899, 0.1252, -0.06691, 0.9899, 0.01391, -0.1412, -0.9899, 0.01391, -0.1412, -0.9899, 0.01391, -0.1412, -0.9899, 0.1358, -0.0412, 0.9899, 0.1358, -0.0412, 0.9899, 0.1358, -0.0412, 0.9899, 0.04119, -0.1358, -0.9899, 0.04119, -0.1358, -0.9899, 0.04119, -0.1358, -0.9899, 0.1413, -0.01391, 0.9899, 0.1413, -0.01391, 0.9899, 0.1413, -0.01391, 0.9899, 0.06689, -0.1251, -0.9899, 0.06689, -0.1251, -0.9899, 0.06689, -0.1251, -0.9899, 0.1413, 0.01391, 0.9899, 0.1413, 0.01391, 0.9899, 0.1412, 0.01391, 0.9899, 0.09002, -0.1097, -0.9899, 0.09002, -0.1097, -0.9899, 0.09002, -0.1097, -0.9899, 0.1358, 0.0412, 0.9899, 0.1358, 0.0412, 0.9899, 0.1358, 0.0412, 0.9899, 0.1097, -0.09002, -0.9899, 0.1097, -0.09002, -0.9899, 0.1097, -0.09002, -0.9899, 0.1252, 0.06691, 0.9899, 0.1252, 0.06691, 0.9899, 0.1252, 0.06691, 0.9899, -0.01391, 0.1413, 0.9899, -0.01391, 0.1413, 0.9899, -0.01391, 0.1413, 0.9899, 0.1251, -0.06689, -0.9899, 0.1251, -0.06689, -0.9899, 0.1251, -0.06689, -0.9899, 0.1097, 0.09005, 0.9899, 0.1097, 0.09004, 0.9899, 0.1097, 0.09004, 0.9899, -0.0412, 0.1358, 0.9899, -0.0412, 0.1358, 0.9899, -0.0412, 0.1358, 0.9899, 0.1358, -0.04119, -0.9899, 0.1358, -0.04119, -0.9899, 0.1358, -0.04119, -0.9899, 0.09004, 0.1097, 0.9899, 0.09004, 0.1097, 0.9899, 0.09005, 0.1097, 0.9899, -0.06691, 0.1252, 0.9899, -0.06691, 0.1252, 0.9899, -0.06691, 0.1252, 0.9899, 0.1412, -0.01391, -0.9899, 0.1412, -0.01391, -0.9899, 0.1412, -0.01391, -0.9899, 0.06691, 0.1252, 0.9899, 0.06691, 0.1252, 0.9899, 0.06691, 0.1252, 0.9899, -0.09004, 0.1097, 0.9899, -0.09004, 0.1097, 0.9899, -0.09004, 0.1097, 0.9899, 0.1412, 0.01391, -0.9899, 0.1412, 0.01391, -0.9899, 0.1412, 0.01391, -0.9899, 0.0412, 0.1358, 0.9899, 0.0412, 0.1358, 0.9899, 0.0412, 0.1358, 0.9899, -0.1097, 0.09005, 0.9899, -0.1097, 0.09004, 0.9899, -0.1097, 0.09005, 0.9899, 0.1358, 0.04119, -0.9899, 0.1358, 0.04119, -0.9899, 0.1358, 0.04119, -0.9899, 0.01391, 0.1413, 0.9899, 0.01391, 0.1413, 0.9899, 0.01391, 0.1413, 0.9899, -0.1252, 0.06691, 0.9899, -0.1252, 0.06691, 0.9899, -0.1252, 0.06691, 0.9899, 0.1251, 0.06689, -0.9899, 0.1251, 0.06689, -0.9899, 0.1251, 0.06689, -0.9899, -0.01391, 0.1412, -0.9899, -0.01391, 0.1412, -0.9899, -0.01391, 0.1412, -0.9899, -0.1358, 0.0412, 0.9899, -0.1358, 0.0412, 0.9899, -0.1358, 0.0412, 0.9899, 0.1097, 0.09002, -0.9899, 0.1097, 0.09002, -0.9899, 0.1097, 0.09002, -0.9899, -0.04119, 0.1358, -0.9899, -0.04119, 0.1358, -0.9899, -0.04119, 0.1358, -0.9899, -0.1413, 0.01391, 0.9899, -0.1413, 0.01391, 0.9899, -0.1413, 0.01391, 0.9899, 0.09002, 0.1097, -0.9899, 0.09002, 0.1097, -0.9899, 0.09002, 0.1097, -0.9899, -0.06689, 0.1251, -0.9899, -0.06689, 0.1251, -0.9899, -0.06689, 0.1251, -0.9899, -0.1413, -0.01391, 0.9899, -0.1413, -0.01391, 0.9899, -0.1412, -0.01391, 0.9899, 0.06689, 0.1251, -0.9899, 0.06689, 0.1251, -0.9899, 0.06689, 0.1251, -0.9899, -0.09002, 0.1097, -0.9899, -0.09002, 0.1097, -0.9899, -0.09002, 0.1097, -0.9899, -0.1358, -0.0412, 0.9899, -0.1358, -0.0412, 0.9899, -0.1358, -0.0412, 0.9899, 0.04119, 0.1358, -0.9899, 0.04119, 0.1358, -0.9899, 0.04119, 0.1358, -0.9899, -0.1097, 0.09002, -0.9899, -0.1097, 0.09002, -0.9899, -0.1097, 0.09002, -0.9899, -0.1252, -0.06691, 0.9899, -0.1252, -0.06691, 0.9899, -0.1252, -0.06691, 0.9899, 0.01391, 0.1412, -0.9899, 0.01391, 0.1412, -0.9899, 0.01391, 0.1412, -0.9899, -0.1251, 0.06689, -0.9899, -0.1251, 0.06689, -0.9899, -0.1251, 0.06689, -0.9899, -0.1097, -0.09005, 0.9899, -0.1097, -0.09004, 0.9899, -0.1097, -0.09004, 0.9899, -0.6344, -0.773, 0.0, -0.6344, -0.773, 0.0, -0.6344, -0.773, 0.0, 0.8819, 0.4714, 0.0, 0.8819, 0.4714, 0.0, 0.8819, 0.4714, 0.0, -0.4714, -0.8819, 0.0, -0.4714, -0.8819, 0.0, -0.4714, -0.8819, 0.0, -0.09803, 0.9952, 0.0, -0.09803, 0.9952, 0.0, -0.09803, 0.9952, 0.0, 0.773, 0.6344, 0.0, 0.773, 0.6344, 0.0, 0.773, 0.6344, 0.0, -0.2903, -0.9569, 0.0, -0.2903, -0.9569, 0.0, -0.2903, -0.9569, 0.0, -0.2903, 0.9569, 0.0, -0.2903, 0.9569, 0.0, -0.2903, 0.9569, 0.0, 0.6344, 0.773, 0.0, 0.6344, 0.773, 0.0, 0.6344, 0.773, 0.0, -0.09803, -0.9952, 0.0, -0.09803, -0.9952, 0.0, -0.09803, -0.9952, 0.0, -0.4714, 0.8819, 0.0, -0.4714, 0.8819, 0.0, -0.4714, 0.8819, 0.0, 0.4714, 0.8819, 0.0, 0.4714, 0.8819, 0.0, 0.4714, 0.8819, 0.0, 0.09803, -0.9952, 0.0, 0.09803, -0.9952, 0.0, 0.09803, -0.9952, 0.0, -0.6344, 0.773, 0.0, -0.6344, 0.773, 0.0, -0.6344, 0.773, 0.0, 0.2903, 0.9569, 0.0, 0.2903, 0.9569, 0.0, 0.2903, 0.9569, 0.0, 0.2903, -0.9569, 0.0, 0.2903, -0.9569, 0.0, 0.2903, -0.9569, 0.0, -0.773, 0.6344, 0.0, -0.773, 0.6344, 0.0, -0.773, 0.6344, 0.0, 0.09803, 0.9952, 0.0, 0.09803, 0.9952, 0.0, 0.09803, 0.9952, 0.0, 0.4714, -0.8819, 0.0, 0.4714, -0.8819, 0.0, 0.4714, -0.8819, 0.0, -0.8819, 0.4714, 0.0, -0.8819, 0.4714, 0.0, -0.8819, 0.4714, 0.0, 0.6344, -0.773, 0.0, 0.6344, -0.773, 0.0, 0.6344, -0.773, 0.0, -0.9569, 0.2903, 0.0, -0.9569, 0.2903, 0.0, -0.9569, 0.2903, 0.0, 0.773, -0.6344, 0.0, 0.773, -0.6344, 0.0, 0.773, -0.6344, 0.0, -0.9952, 0.09803, -1.402e-08, -0.9952, 0.09803, -1.243e-08, -0.9952, 0.09803, -1.499e-08, 0.8819, -0.4714, 0.0, 0.8819, -0.4714, 0.0, 0.8819, -0.4714, 0.0, -0.9952, -0.09802, 1.499e-08, -0.9952, -0.09803, 1.658e-08, -0.9952, -0.09802, 1.402e-08, 0.9569, -0.2903, 0.0, 0.9569, -0.2903, 0.0, 0.9569, -0.2903, 0.0, -0.9569, -0.2903, 0.0, -0.9569, -0.2903, 0.0, -0.9569, -0.2903, 0.0, 0.9952, -0.09802, 1.499e-08, 0.9952, -0.09802, 1.658e-08, 0.9952, -0.09803, 1.402e-08, -0.8819, -0.4714, 0.0, -0.8819, -0.4714, 0.0, -0.8819, -0.4714, 0.0, 0.9952, 0.09803, -1.402e-08, 0.9952, 0.09803, -1.243e-08, 0.9952, 0.09803, -1.499e-08, -0.773, -0.6344, 0.0, -0.773, -0.6344, 0.0, -0.773, -0.6344, 0.0, 0.9569, 0.2903, 0.0, 0.9569, 0.2903, 0.0, 0.9569, 0.2903, 0.0, 0.6344, 0.773, 0.0, 0.6344, 0.773, 0.0, 0.6344, 0.773, 0.0, -0.8819, -0.4714, 0.0, -0.8819, -0.4714, 0.0, -0.8819, -0.4714, 0.0, 0.4714, 0.8819, 0.0, 0.4714, 0.8819, 0.0, 0.4714, 0.8819, 0.0, 0.09802, -0.9952, 0.0, 0.09802, -0.9952, 0.0, 0.09802, -0.9952, 0.0, -0.773, -0.6344, 0.0, -0.773, -0.6344, 0.0, -0.773, -0.6344, 0.0, 0.2903, 0.9569, 0.0, 0.2903, 0.9569, 0.0, 0.2903, 0.9569, 0.0, 0.2903, -0.9569, 0.0, 0.2903, -0.9569, 0.0, 0.2903, -0.9569, 0.0, -0.6344, -0.773, 0.0, -0.6344, -0.773, 0.0, -0.6344, -0.773, 0.0, 0.09802, 0.9952, 0.0, 0.09802, 0.9952, 0.0, 0.09802, 0.9952, 0.0, 0.4714, -0.8819, 0.0, 0.4714, -0.8819, 0.0, 0.4714, -0.8819, 0.0, -0.4714, -0.8819, 0.0, -0.4714, -0.8819, 0.0, -0.4714, -0.8819, 0.0, -0.09802, 0.9952, 0.0, -0.09802, 0.9952, 0.0, -0.09802, 0.9952, 0.0, 0.6344, -0.773, 0.0, 0.6344, -0.773, 0.0, 0.6344, -0.773, 0.0, -0.2903, -0.9569, 0.0, -0.2903, -0.9569, 0.0, -0.2903, -0.9569, 0.0, -0.2903, 0.9569, 0.0, -0.2903, 0.9569, 0.0, -0.2903, 0.9569, 0.0, 0.773, -0.6344, 0.0, 0.773, -0.6344, 0.0, 0.773, -0.6344, 0.0, -0.09802, -0.9952, 0.0, -0.09802, -0.9952, 0.0, -0.09802, -0.9952, 0.0, -0.4714, 0.8819, 0.0, -0.4714, 0.8819, 0.0, -0.4714, 0.8819, 0.0, 0.8819, -0.4714, 0.0, 0.8819, -0.4714, 0.0, 0.8819, -0.4714, 0.0, -0.6344, 0.773, 0.0, -0.6344, 0.773, 0.0, -0.6344, 0.773, 0.0, 0.9569, -0.2903, 3.492e-08, 0.9569, -0.2903, 0.0, 0.9569, -0.2903, 2.169e-08, -0.773, 0.6344, 0.0, -0.773, 0.6344, 0.0, -0.773, 0.6344, 0.0, 0.9952, -0.09802, 1.415e-08, 0.9952, -0.09802, 1.415e-08, 0.9952, -0.09802, 1.415e-08, -0.8819, 0.4714, 0.0, -0.8819, 0.4714, 0.0, -0.8819, 0.4714, 0.0, 0.9952, 0.09802, -1.415e-08, 0.9952, 0.09802, -1.415e-08, 0.9952, 0.09802, -1.415e-08, -0.9569, 0.2903, -3.492e-08, -0.9569, 0.2903, 0.0, -0.9569, 0.2903, -2.169e-08, 0.9569, 0.2903, -2.169e-08, 0.9569, 0.2903, -5.662e-08, 0.9569, 0.2903, -3.492e-08, -0.9952, 0.09802, -1.415e-08, -0.9952, 0.09802, -1.415e-08, -0.9952, 0.09802, -1.415e-08, 0.8819, 0.4714, 0.0, 0.8819, 0.4714, 0.0, 0.8819, 0.4714, 0.0, -0.9952, -0.09802, 1.415e-08, -0.9952, -0.09802, 1.415e-08, -0.9952, -0.09802, 1.415e-08, 0.773, 0.6344, 0.0, 0.773, 0.6344, 0.0, 0.773, 0.6344, 0.0, -0.9569, -0.2903, 2.169e-08, -0.9569, -0.2903, 5.662e-08, -0.9569, -0.2903, 3.492e-08, -0.1358, 0.04119, -0.9899, -0.1358, 0.04119, -0.9899, -0.1358, 0.04119, -0.9899, -0.09005, -0.1097, 0.9899, -0.09004, -0.1097, 0.9899, -0.09004, -0.1097, 0.9899, -0.1412, 0.01391, -0.9899, -0.1412, 0.01391, -0.9899, -0.1412, 0.01391, -0.9899, -0.06691, -0.1252, 0.9899, -0.06691, -0.1252, 0.9899, -0.06691, -0.1252, 0.9899, -0.1412, -0.01391, -0.9899, -0.1412, -0.01391, -0.9899, -0.1412, -0.01391, -0.9899, -0.0412, -0.1358, 0.9899, -0.0412, -0.1358, 0.9899, -0.0412, -0.1358, 0.9899, -0.1358, -0.04119, -0.9899, -0.1358, -0.04119, -0.9899, -0.1358, -0.04119, -0.9899, -0.01391, -0.1412, 0.9899, -0.01391, -0.1412, 0.9899, -0.01391, -0.1413, 0.9899, -0.1251, -0.06689, -0.9899, -0.1251, -0.06689, -0.9899, -0.1251, -0.06689, -0.9899, 0.01391, -0.1413, 0.9899, 0.01391, -0.1413, 0.9899, 0.01391, -0.1413, 0.9899, -0.1097, -0.09002, -0.9899, -0.1097, -0.09002, -0.9899, -0.1097, -0.09002, -0.9899, 0.0412, -0.1358, 0.9899, 0.0412, -0.1358, 0.9899, 0.0412, -0.1358, 0.9899, -0.09002, -0.1097, -0.9899, -0.09002, -0.1097, -0.9899, -0.09002, -0.1097, -0.9899, 0.06691, -0.1252, 0.9899, 0.06691, -0.1252, 0.9899, 0.06691, -0.1252, 0.9899, -0.06689, -0.1251, -0.9899, -0.06689, -0.1251, -0.9899, -0.06689, -0.1251, -0.9899, 0.09005, -0.1097, 0.9899, 0.09005, -0.1097, 0.9899, 0.09004, -0.1097, 0.9899, -0.04119, -0.1358, -0.9899, -0.04119, -0.1358, -0.9899, -0.04119, -0.1358, -0.9899, 0.1097, -0.09005, 0.9899, 0.1097, -0.09004, 0.9899, 0.1097, -0.09004, 0.9899, -0.01391, -0.1412, -0.9899, -0.01391, -0.1412, -0.9899, -0.01391, -0.1412, -0.9899, 0.1252, -0.06691, 0.9899, 0.1252, -0.06691, 0.9899, 0.1252, -0.06691, 0.9899, 0.01391, -0.1412, -0.9899, 0.01391, -0.1412, -0.9899, 0.01391, -0.1412, -0.9899, 0.1358, -0.0412, 0.9899, 0.1358, -0.0412, 0.9899, 0.1358, -0.0412, 0.9899, 0.04119, -0.1358, -0.9899, 0.04119, -0.1358, -0.9899, 0.04119, -0.1358, -0.9899, 0.1413, -0.01391, 0.9899, 0.1413, -0.01391, 0.9899, 0.1413, -0.01391, 0.9899, 0.06689, -0.1251, -0.9899, 0.06689, -0.1251, -0.9899, 0.06689, -0.1251, -0.9899, 0.1413, 0.01391, 0.9899, 0.1413, 0.01391, 0.9899, 0.1413, 0.01391, 0.9899, 0.09002, -0.1097, -0.9899, 0.09002, -0.1097, -0.9899, 0.09002, -0.1097, -0.9899, 0.1358, 0.0412, 0.9899, 0.1358, 0.0412, 0.9899, 0.1358, 0.0412, 0.9899, 0.1097, -0.09002, -0.9899, 0.1097, -0.09002, -0.9899, 0.1097, -0.09002, -0.9899, 0.1252, 0.06691, 0.9899, 0.1252, 0.06691, 0.9899, 0.1252, 0.06691, 0.9899, -0.01391, 0.1413, 0.9899, -0.01391, 0.1413, 0.9899, -0.01391, 0.1413, 0.9899, 0.1251, -0.06689, -0.9899, 0.1251, -0.06689, -0.9899, 0.1251, -0.06689, -0.9899, 0.1097, 0.09005, 0.9899, 0.1097, 0.09005, 0.9899, 0.1097, 0.09004, 0.9899, -0.0412, 0.1358, 0.9899, -0.0412, 0.1358, 0.9899, -0.0412, 0.1358, 0.9899, 0.1358, -0.04119, -0.9899, 0.1358, -0.04119, -0.9899, 0.1358, -0.04119, -0.9899, 0.09004, 0.1097, 0.9899, 0.09004, 0.1097, 0.9899, 0.09004, 0.1097, 0.9899, -0.06691, 0.1252, 0.9899, -0.06691, 0.1252, 0.9899, -0.06691, 0.1252, 0.9899, 0.1412, -0.01391, -0.9899, 0.1412, -0.01391, -0.9899, 0.1412, -0.01391, -0.9899, 0.06691, 0.1252, 0.9899, 0.06691, 0.1252, 0.9899, 0.06691, 0.1252, 0.9899, -0.09004, 0.1097, 0.9899, -0.09005, 0.1097, 0.9899, -0.09004, 0.1097, 0.9899, 0.1412, 0.01391, -0.9899, 0.1412, 0.01391, -0.9899, 0.1412, 0.01391, -0.9899, 0.0412, 0.1358, 0.9899, 0.0412, 0.1358, 0.9899, 0.0412, 0.1358, 0.9899, -0.1097, 0.09005, 0.9899, -0.1097, 0.09004, 0.9899, -0.1097, 0.09004, 0.9899, 0.1358, 0.04119, -0.9899, 0.1358, 0.04119, -0.9899, 0.1358, 0.04119, -0.9899, 0.01391, 0.1413, 0.9899, 0.01391, 0.1412, 0.9899, 0.01391, 0.1413, 0.9899, -0.1252, 0.06691, 0.9899, -0.1252, 0.06691, 0.9899, -0.1252, 0.06691, 0.9899, 0.1251, 0.06689, -0.9899, 0.1251, 0.06689, -0.9899, 0.1251, 0.06689, -0.9899, -0.01391, 0.1412, -0.9899, -0.01391, 0.1412, -0.9899, -0.01391, 0.1412, -0.9899, -0.1358, 0.0412, 0.9899, -0.1358, 0.0412, 0.9899, -0.1358, 0.0412, 0.9899, 0.1097, 0.09002, -0.9899, 0.1097, 0.09002, -0.9899, 0.1097, 0.09002, -0.9899, -0.04119, 0.1358, -0.9899, -0.04119, 0.1358, -0.9899, -0.04119, 0.1358, -0.9899, -0.1413, 0.01391, 0.9899, -0.1413, 0.01391, 0.9899, -0.1413, 0.01391, 0.9899, 0.09002, 0.1097, -0.9899, 0.09002, 0.1097, -0.9899, 0.09002, 0.1097, -0.9899, -0.06689, 0.1251, -0.9899, -0.06689, 0.1251, -0.9899, -0.06689, 0.1251, -0.9899, -0.1413, -0.01391, 0.9899, -0.1413, -0.01391, 0.9899, -0.1413, -0.01391, 0.9899, 0.06689, 0.1251, -0.9899, 0.06689, 0.1251, -0.9899, 0.06689, 0.1251, -0.9899, -0.09002, 0.1097, -0.9899, -0.09002, 0.1097, -0.9899, -0.09002, 0.1097, -0.9899, -0.1358, -0.0412, 0.9899, -0.1358, -0.0412, 0.9899, -0.1358, -0.0412, 0.9899, 0.04119, 0.1358, -0.9899, 0.04119, 0.1358, -0.9899, 0.04119, 0.1358, -0.9899, -0.1097, 0.09002, -0.9899, -0.1097, 0.09002, -0.9899, -0.1097, 0.09002, -0.9899, -0.1252, -0.06691, 0.9899, -0.1252, -0.06691, 0.9899, -0.1252, -0.06691, 0.9899, 0.01391, 0.1412, -0.9899, 0.01391, 0.1412, -0.9899, 0.01391, 0.1412, -0.9899, -0.1251, 0.06689, -0.9899, -0.1251, 0.06689, -0.9899, -0.1251, 0.06689, -0.9899, -0.1097, -0.09005, 0.9899, -0.1097, -0.09005, 0.9899, -0.1097, -0.09004, 0.9899])] * 3)])

# ---- objects
ob_x = bpy.data.objects.new('円', me_x)

# ---- transforms, parenting, visibility, modifiers, constraints
ob_x.location = (0.0, 0.0, 0.0)

# ---- collection membership
col_collection.objects.link(ob_x)

# ---- scene / render settings (as saved in the file)
scene.frame_start = 1; scene.frame_end = 250; scene.frame_set(1)
scene.render.engine = 'BLENDER_EEVEE_NEXT'
bpy.context.view_layer.update()

# ---- added for rendering (the .blend has no active camera and no usable light): camera, sun
cam_auto = bpy.data.cameras.new('AutoCamera')
cam_auto.lens = 50.0
cam_auto.sensor_width = 36.0
cam_auto.clip_end = 1000.0
ob_auto_camera = bpy.data.objects.new('AutoCamera', cam_auto)
scene.collection.objects.link(ob_auto_camera)
ob_auto_camera.location = (1.00852, -1.21022, 0.806814)
ob_auto_camera.rotation_euler = (1.09748, -7.21219e-08, 0.694738)
scene.camera = ob_auto_camera
light_auto_sun = bpy.data.lights.new('AutoSun', 'SUN')
light_auto_sun.energy = 3.0
light_auto_sun.angle = 0.0523599
ob_auto_sun = bpy.data.objects.new('AutoSun', light_auto_sun)
scene.collection.objects.link(ob_auto_sun)
ob_auto_sun.rotation_euler = (0.872665, 0.174533, 0.523599)
bpy.context.view_layer.update()
